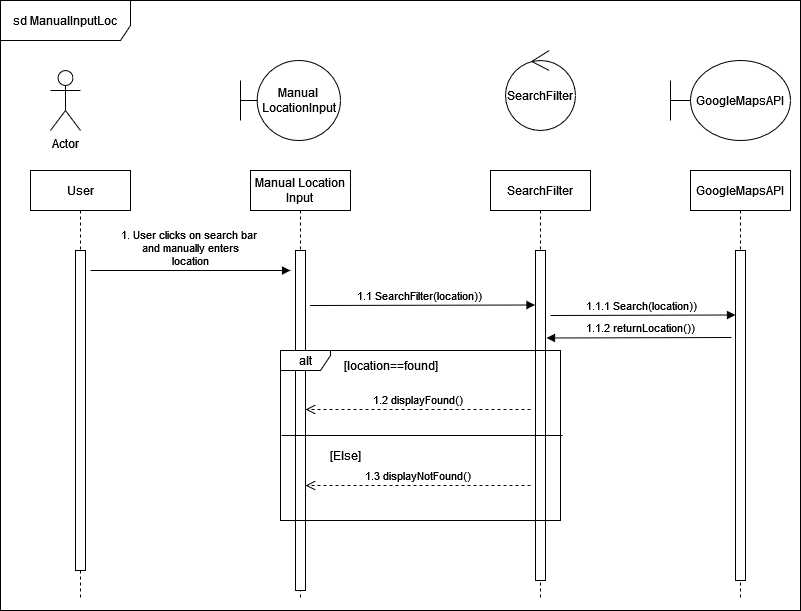

The diagram above was exported from draw.io. Its source (the exported page's mxGraphModel, read from the mxfile embedded in the PNG):
<mxGraphModel dx="1461" dy="634" grid="1" gridSize="10" guides="1" tooltips="1" connect="1" arrows="1" fold="1" page="1" pageScale="1" pageWidth="850" pageHeight="1100" math="0" shadow="0">
  <root>
    <mxCell id="0" />
    <mxCell id="1" parent="0" />
    <mxCell id="aM9ryv3xv72pqoxQDRHE-5" value="Manual Location&lt;br&gt;Input" style="shape=umlLifeline;perimeter=lifelinePerimeter;whiteSpace=wrap;html=1;container=0;dropTarget=0;collapsible=0;recursiveResize=0;outlineConnect=0;portConstraint=eastwest;newEdgeStyle={&quot;edgeStyle&quot;:&quot;elbowEdgeStyle&quot;,&quot;elbow&quot;:&quot;vertical&quot;,&quot;curved&quot;:0,&quot;rounded&quot;:0};" parent="1" vertex="1">
      <mxGeometry x="270" y="210" width="100" height="430" as="geometry" />
    </mxCell>
    <mxCell id="aM9ryv3xv72pqoxQDRHE-6" value="" style="html=1;points=[];perimeter=orthogonalPerimeter;outlineConnect=0;targetShapes=umlLifeline;portConstraint=eastwest;newEdgeStyle={&quot;edgeStyle&quot;:&quot;elbowEdgeStyle&quot;,&quot;elbow&quot;:&quot;vertical&quot;,&quot;curved&quot;:0,&quot;rounded&quot;:0};" parent="aM9ryv3xv72pqoxQDRHE-5" vertex="1">
      <mxGeometry x="45" y="80" width="10" height="340" as="geometry" />
    </mxCell>
    <mxCell id="rEpp2H4rYaQ034UEfsuT-1" value="SearchFilter" style="shape=umlLifeline;perimeter=lifelinePerimeter;whiteSpace=wrap;html=1;container=0;dropTarget=0;collapsible=0;recursiveResize=0;outlineConnect=0;portConstraint=eastwest;newEdgeStyle={&quot;edgeStyle&quot;:&quot;elbowEdgeStyle&quot;,&quot;elbow&quot;:&quot;vertical&quot;,&quot;curved&quot;:0,&quot;rounded&quot;:0};" parent="1" vertex="1">
      <mxGeometry x="510" y="210" width="100" height="430" as="geometry" />
    </mxCell>
    <mxCell id="rEpp2H4rYaQ034UEfsuT-2" value="" style="html=1;points=[];perimeter=orthogonalPerimeter;outlineConnect=0;targetShapes=umlLifeline;portConstraint=eastwest;newEdgeStyle={&quot;edgeStyle&quot;:&quot;elbowEdgeStyle&quot;,&quot;elbow&quot;:&quot;vertical&quot;,&quot;curved&quot;:0,&quot;rounded&quot;:0};" parent="rEpp2H4rYaQ034UEfsuT-1" vertex="1">
      <mxGeometry x="45" y="80" width="10" height="330" as="geometry" />
    </mxCell>
    <mxCell id="rEpp2H4rYaQ034UEfsuT-5" value="User" style="shape=umlLifeline;perimeter=lifelinePerimeter;whiteSpace=wrap;html=1;container=0;dropTarget=0;collapsible=0;recursiveResize=0;outlineConnect=0;portConstraint=eastwest;newEdgeStyle={&quot;edgeStyle&quot;:&quot;elbowEdgeStyle&quot;,&quot;elbow&quot;:&quot;vertical&quot;,&quot;curved&quot;:0,&quot;rounded&quot;:0};" parent="1" vertex="1">
      <mxGeometry x="50" y="210" width="100" height="430" as="geometry" />
    </mxCell>
    <mxCell id="rEpp2H4rYaQ034UEfsuT-6" value="" style="html=1;points=[];perimeter=orthogonalPerimeter;outlineConnect=0;targetShapes=umlLifeline;portConstraint=eastwest;newEdgeStyle={&quot;edgeStyle&quot;:&quot;elbowEdgeStyle&quot;,&quot;elbow&quot;:&quot;vertical&quot;,&quot;curved&quot;:0,&quot;rounded&quot;:0};" parent="rEpp2H4rYaQ034UEfsuT-5" vertex="1">
      <mxGeometry x="45" y="80" width="10" height="320" as="geometry" />
    </mxCell>
    <mxCell id="rEpp2H4rYaQ034UEfsuT-7" value="Manual&lt;br&gt;LocationInput" style="shape=umlBoundary;whiteSpace=wrap;html=1;" parent="1" vertex="1">
      <mxGeometry x="260" y="100" width="100" height="80" as="geometry" />
    </mxCell>
    <mxCell id="rEpp2H4rYaQ034UEfsuT-8" value="Actor" style="shape=umlActor;verticalLabelPosition=bottom;verticalAlign=top;html=1;" parent="1" vertex="1">
      <mxGeometry x="70" y="110" width="30" height="60" as="geometry" />
    </mxCell>
    <mxCell id="rEpp2H4rYaQ034UEfsuT-11" value="SearchFilter" style="ellipse;shape=umlControl;whiteSpace=wrap;html=1;" parent="1" vertex="1">
      <mxGeometry x="525" y="90" width="70" height="80" as="geometry" />
    </mxCell>
    <mxCell id="rEpp2H4rYaQ034UEfsuT-13" value="1. User clicks on search bar&amp;nbsp;&lt;br&gt;and manually enters&lt;br&gt;location" style="html=1;verticalAlign=bottom;endArrow=block;curved=0;rounded=0;" parent="1" edge="1">
      <mxGeometry width="80" relative="1" as="geometry">
        <mxPoint x="110" y="310" as="sourcePoint" />
        <mxPoint x="310" y="310" as="targetPoint" />
      </mxGeometry>
    </mxCell>
    <mxCell id="EwJWL9w6oFjE_UUKTO2C-5" value="1.1 SearchFilter(location))" style="html=1;verticalAlign=bottom;endArrow=block;curved=0;rounded=0;" parent="1" edge="1">
      <mxGeometry x="-0.018" width="80" relative="1" as="geometry">
        <mxPoint x="329.5" y="345" as="sourcePoint" />
        <mxPoint x="554.5" y="344.49999999999994" as="targetPoint" />
        <mxPoint as="offset" />
      </mxGeometry>
    </mxCell>
    <mxCell id="EwJWL9w6oFjE_UUKTO2C-8" value="alt" style="shape=umlFrame;whiteSpace=wrap;html=1;pointerEvents=0;recursiveResize=0;container=1;collapsible=0;width=50;height=20;" parent="1" vertex="1">
      <mxGeometry x="300" y="390" width="280" height="170" as="geometry" />
    </mxCell>
    <mxCell id="EwJWL9w6oFjE_UUKTO2C-9" value="[location==found]" style="text;html=1;align=center;verticalAlign=middle;resizable=0;points=[];autosize=1;strokeColor=none;fillColor=none;" parent="EwJWL9w6oFjE_UUKTO2C-8" vertex="1">
      <mxGeometry x="50" width="120" height="30" as="geometry" />
    </mxCell>
    <mxCell id="EwJWL9w6oFjE_UUKTO2C-14" value="[Else]" style="text;html=1;align=center;verticalAlign=middle;resizable=0;points=[];autosize=1;strokeColor=none;fillColor=none;" parent="EwJWL9w6oFjE_UUKTO2C-8" vertex="1">
      <mxGeometry x="40" y="90" width="50" height="30" as="geometry" />
    </mxCell>
    <mxCell id="HhCzVjKcOxV__QiCWnIk-1" value="sd ManualInputLoc" style="shape=umlFrame;whiteSpace=wrap;html=1;pointerEvents=0;width=130;height=40;" parent="1" vertex="1">
      <mxGeometry x="20" y="40" width="800" height="610" as="geometry" />
    </mxCell>
    <mxCell id="BFkaXb_8NEDJoXfe2EHY-1" value="1.2 displayFound()" style="html=1;verticalAlign=bottom;endArrow=open;dashed=1;endSize=8;curved=0;rounded=0;" parent="1" target="aM9ryv3xv72pqoxQDRHE-6" edge="1">
      <mxGeometry relative="1" as="geometry">
        <mxPoint x="550" y="449" as="sourcePoint" />
        <mxPoint x="405" y="449" as="targetPoint" />
      </mxGeometry>
    </mxCell>
    <mxCell id="bGtxsmYL9HEYmb6pkXe--1" value="" style="endArrow=none;html=1;rounded=0;exitX=0.004;exitY=0.5;exitDx=0;exitDy=0;exitPerimeter=0;entryX=1.007;entryY=0.5;entryDx=0;entryDy=0;entryPerimeter=0;" parent="1" source="EwJWL9w6oFjE_UUKTO2C-8" target="EwJWL9w6oFjE_UUKTO2C-8" edge="1">
      <mxGeometry width="50" height="50" relative="1" as="geometry">
        <mxPoint x="320" y="474.49999999999994" as="sourcePoint" />
        <mxPoint x="610" y="474.49999999999994" as="targetPoint" />
      </mxGeometry>
    </mxCell>
    <mxCell id="bGtxsmYL9HEYmb6pkXe--2" value="1.3 displayNotFound()" style="html=1;verticalAlign=bottom;endArrow=open;dashed=1;endSize=8;curved=0;rounded=0;" parent="1" target="aM9ryv3xv72pqoxQDRHE-6" edge="1">
      <mxGeometry relative="1" as="geometry">
        <mxPoint x="550" y="525" as="sourcePoint" />
        <mxPoint x="405" y="525" as="targetPoint" />
      </mxGeometry>
    </mxCell>
    <mxCell id="-Nv3XWAtIqlM1HHS44wc-1" value="GoogleMapsAPI" style="shape=umlLifeline;perimeter=lifelinePerimeter;whiteSpace=wrap;html=1;container=0;dropTarget=0;collapsible=0;recursiveResize=0;outlineConnect=0;portConstraint=eastwest;newEdgeStyle={&quot;edgeStyle&quot;:&quot;elbowEdgeStyle&quot;,&quot;elbow&quot;:&quot;vertical&quot;,&quot;curved&quot;:0,&quot;rounded&quot;:0};" parent="1" vertex="1">
      <mxGeometry x="710" y="210" width="100" height="430" as="geometry" />
    </mxCell>
    <mxCell id="-Nv3XWAtIqlM1HHS44wc-2" value="" style="html=1;points=[];perimeter=orthogonalPerimeter;outlineConnect=0;targetShapes=umlLifeline;portConstraint=eastwest;newEdgeStyle={&quot;edgeStyle&quot;:&quot;elbowEdgeStyle&quot;,&quot;elbow&quot;:&quot;vertical&quot;,&quot;curved&quot;:0,&quot;rounded&quot;:0};" parent="-Nv3XWAtIqlM1HHS44wc-1" vertex="1">
      <mxGeometry x="45" y="80" width="10" height="330" as="geometry" />
    </mxCell>
    <mxCell id="-Nv3XWAtIqlM1HHS44wc-3" value="GoogleMapsAPI" style="shape=umlBoundary;whiteSpace=wrap;html=1;" parent="1" vertex="1">
      <mxGeometry x="690" y="100" width="120" height="80" as="geometry" />
    </mxCell>
    <mxCell id="-Nv3XWAtIqlM1HHS44wc-4" value="1.1.1 Search(location))" style="html=1;verticalAlign=bottom;endArrow=block;curved=0;rounded=0;" parent="1" edge="1">
      <mxGeometry x="-0.0175" width="80" relative="1" as="geometry">
        <mxPoint x="570" y="355" as="sourcePoint" />
        <mxPoint x="755" y="354.49999999999994" as="targetPoint" />
        <mxPoint as="offset" />
      </mxGeometry>
    </mxCell>
    <mxCell id="-Nv3XWAtIqlM1HHS44wc-5" value="1.1.2 returnLocation())" style="html=1;verticalAlign=bottom;endArrow=block;curved=0;rounded=0;" parent="1" edge="1">
      <mxGeometry x="-0.0175" width="80" relative="1" as="geometry">
        <mxPoint x="751" y="376.99999999999994" as="sourcePoint" />
        <mxPoint x="566" y="377.5" as="targetPoint" />
        <mxPoint as="offset" />
      </mxGeometry>
    </mxCell>
  </root>
</mxGraphModel>